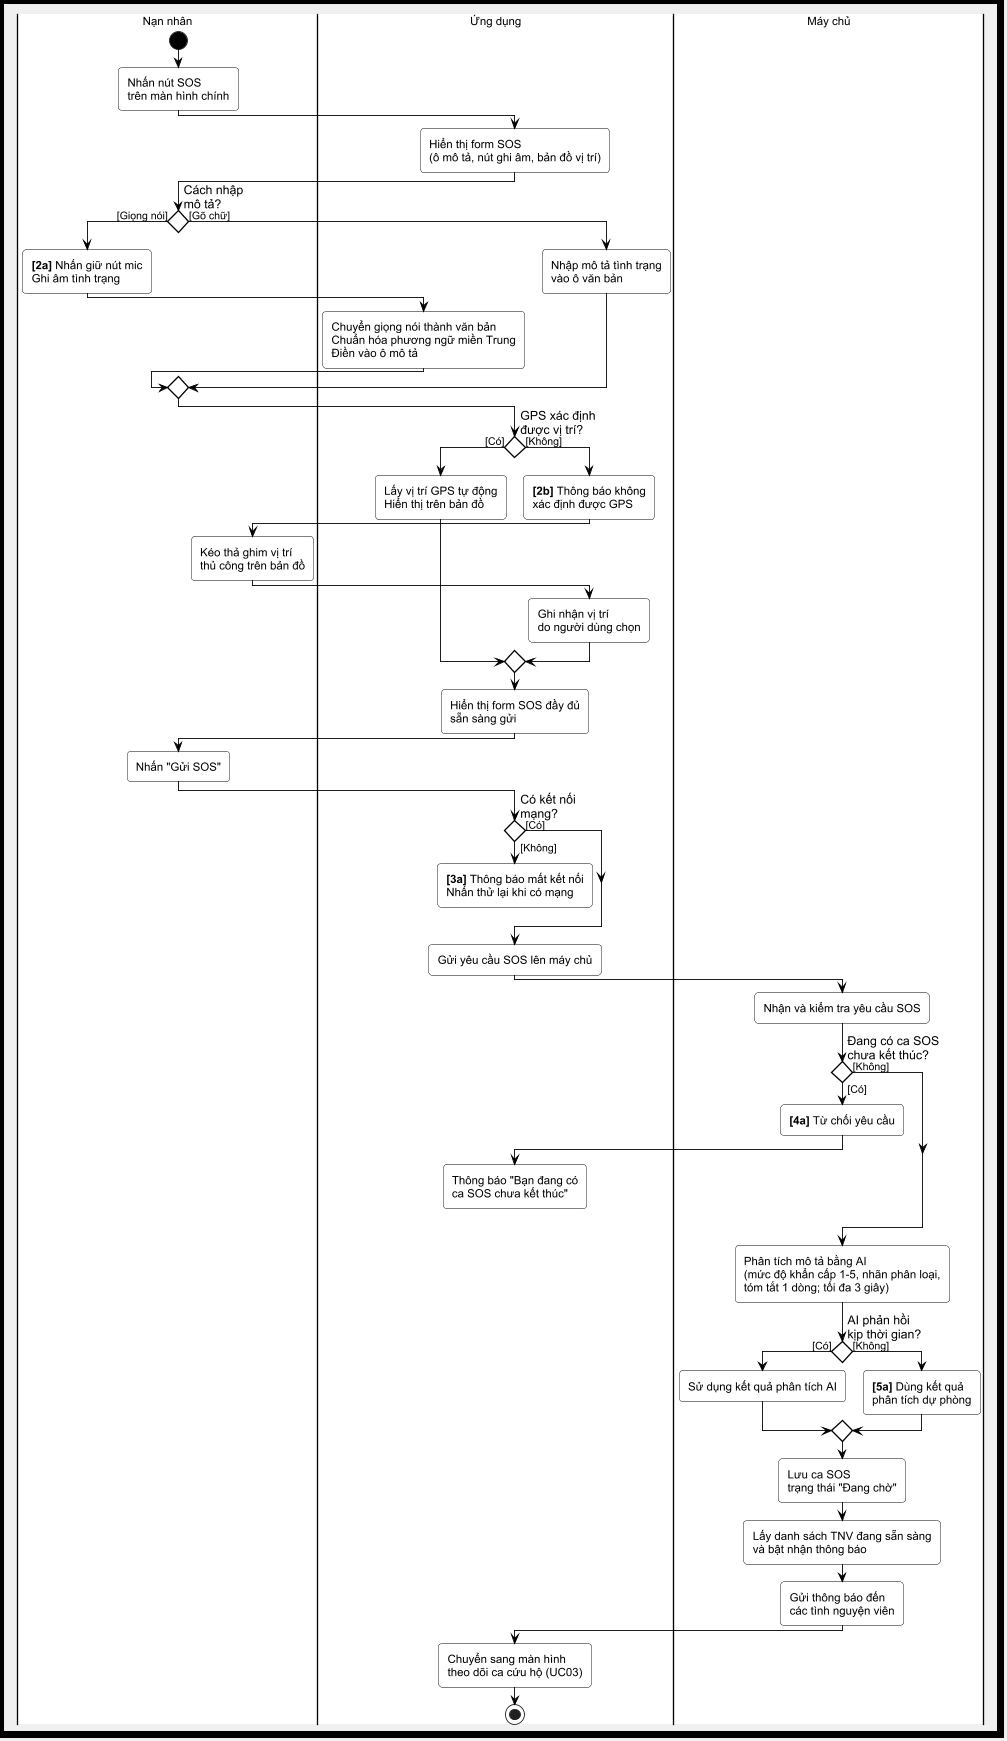

The diagram above was rendered by PlantUML. Its source (embedded in the PNG):
@startuml UC02_Activity

scale 0.88
skinparam shadowing false
skinparam backgroundColor #f0f0f0
skinparam headerBackgroundColor #f0f0f0
skinparam defaultFontName Arial
skinparam defaultFontSize 13

skinparam ActivityBorderColor black
skinparam ActivityBackgroundColor White
skinparam ActivityFontColor black
skinparam ActivityFontSize 13

skinparam ActivityDiamondBorderColor black
skinparam ActivityDiamondBackgroundColor White
skinparam ActivityDiamondFontColor black
skinparam ActivityDiamondFontSize 14

skinparam ActivityArrowColor black
skinparam ArrowFontColor black
skinparam ArrowFontSize 12

skinparam ActivityStartColor Black
skinparam ActivityEndColor Black

skinparam conditionStyle diamond

skinparam DiagramBorderColor black
skinparam DiagramBorderThickness 8
skinparam PartitionBorderColor black
skinparam PartitionBorderThickness 3

<style>
diamond {
  RoundCorner 0
  LineThickness 1.5
  Padding 10
}
activity {
  RoundCorner 8
}
swimlane {
  BorderThickness 3
  BorderColor black
  TitleBorderThickness 4
  TitleBorderColor black
  TitleBackgroundColor #e8e8e8
  TitleFontSize 24
  BackgroundColor #ffffff
  Padding 10
}
document {
  Padding 10
}
</style>

|#ffffff| Nạn nhân |
start
:Nhấn nút SOS\ntrên màn hình chính;

|#ffffff| Ứng dụng |
:Hiển thị form SOS\n(ô mô tả, nút ghi âm, bản đồ vị trí);

|#ffffff| Nạn nhân |
if (Cách nhập\nmô tả?) then ([Giọng nói])
  :**[2a]** Nhấn giữ nút mic\nGhi âm tình trạng;
  |#ffffff| Ứng dụng |
  :Chuyển giọng nói thành văn bản\nChuẩn hóa phương ngữ miền Trung\nĐiền vào ô mô tả;
else ([Gõ chữ])
  :Nhập mô tả tình trạng\nvào ô văn bản;
endif

|#ffffff| Ứng dụng |
if (GPS xác định\nđược vị trí?) then ([Có])
  :Lấy vị trí GPS tự động\nHiển thị trên bản đồ;
else ([Không])
  :**[2b]** Thông báo không\nxác định được GPS;
  |#ffffff| Nạn nhân |
  :Kéo thả ghim vị trí\nthủ công trên bản đồ;
  |#ffffff| Ứng dụng |
  :Ghi nhận vị trí\ndo người dùng chọn;
endif

|#ffffff| Ứng dụng |
:Hiển thị form SOS đầy đủ\nsẵn sàng gửi;

|#ffffff| Nạn nhân |
:Nhấn "Gửi SOS";

|#ffffff| Ứng dụng |
if (Có kết nối\nmạng?) then ([Không])
  :**[3a]** Thông báo mất kết nối\nNhấn thử lại khi có mạng;
  detach
else ([Có])
endif

:Gửi yêu cầu SOS lên máy chủ;

|#ffffff| Máy chủ |
:Nhận và kiểm tra yêu cầu SOS;

if (Đang có ca SOS\nchưa kết thúc?) then ([Có])
  :**[4a]** Từ chối yêu cầu;
  |#ffffff| Ứng dụng |
  :Thông báo "Bạn đang có\nca SOS chưa kết thúc";
  kill
else ([Không])
endif

|#ffffff| Máy chủ |
:Phân tích mô tả bằng AI\n(mức độ khẩn cấp 1-5, nhãn phân loại,\ntóm tắt 1 dòng; tối đa 3 giây);

if (AI phản hồi\nkịp thời gian?) then ([Có])
  :Sử dụng kết quả phân tích AI;
else ([Không])
  :**[5a]** Dùng kết quả\nphân tích dự phòng;
endif

|#ffffff| Máy chủ |
:Lưu ca SOS\ntrạng thái "Đang chờ";
:Lấy danh sách TNV đang sẵn sàng\nvà bật nhận thông báo;
:Gửi thông báo đến\ncác tình nguyện viên;

|#ffffff| Ứng dụng |
:Chuyển sang màn hình\ntheo dõi ca cứu hộ (UC03);
stop

@enduml